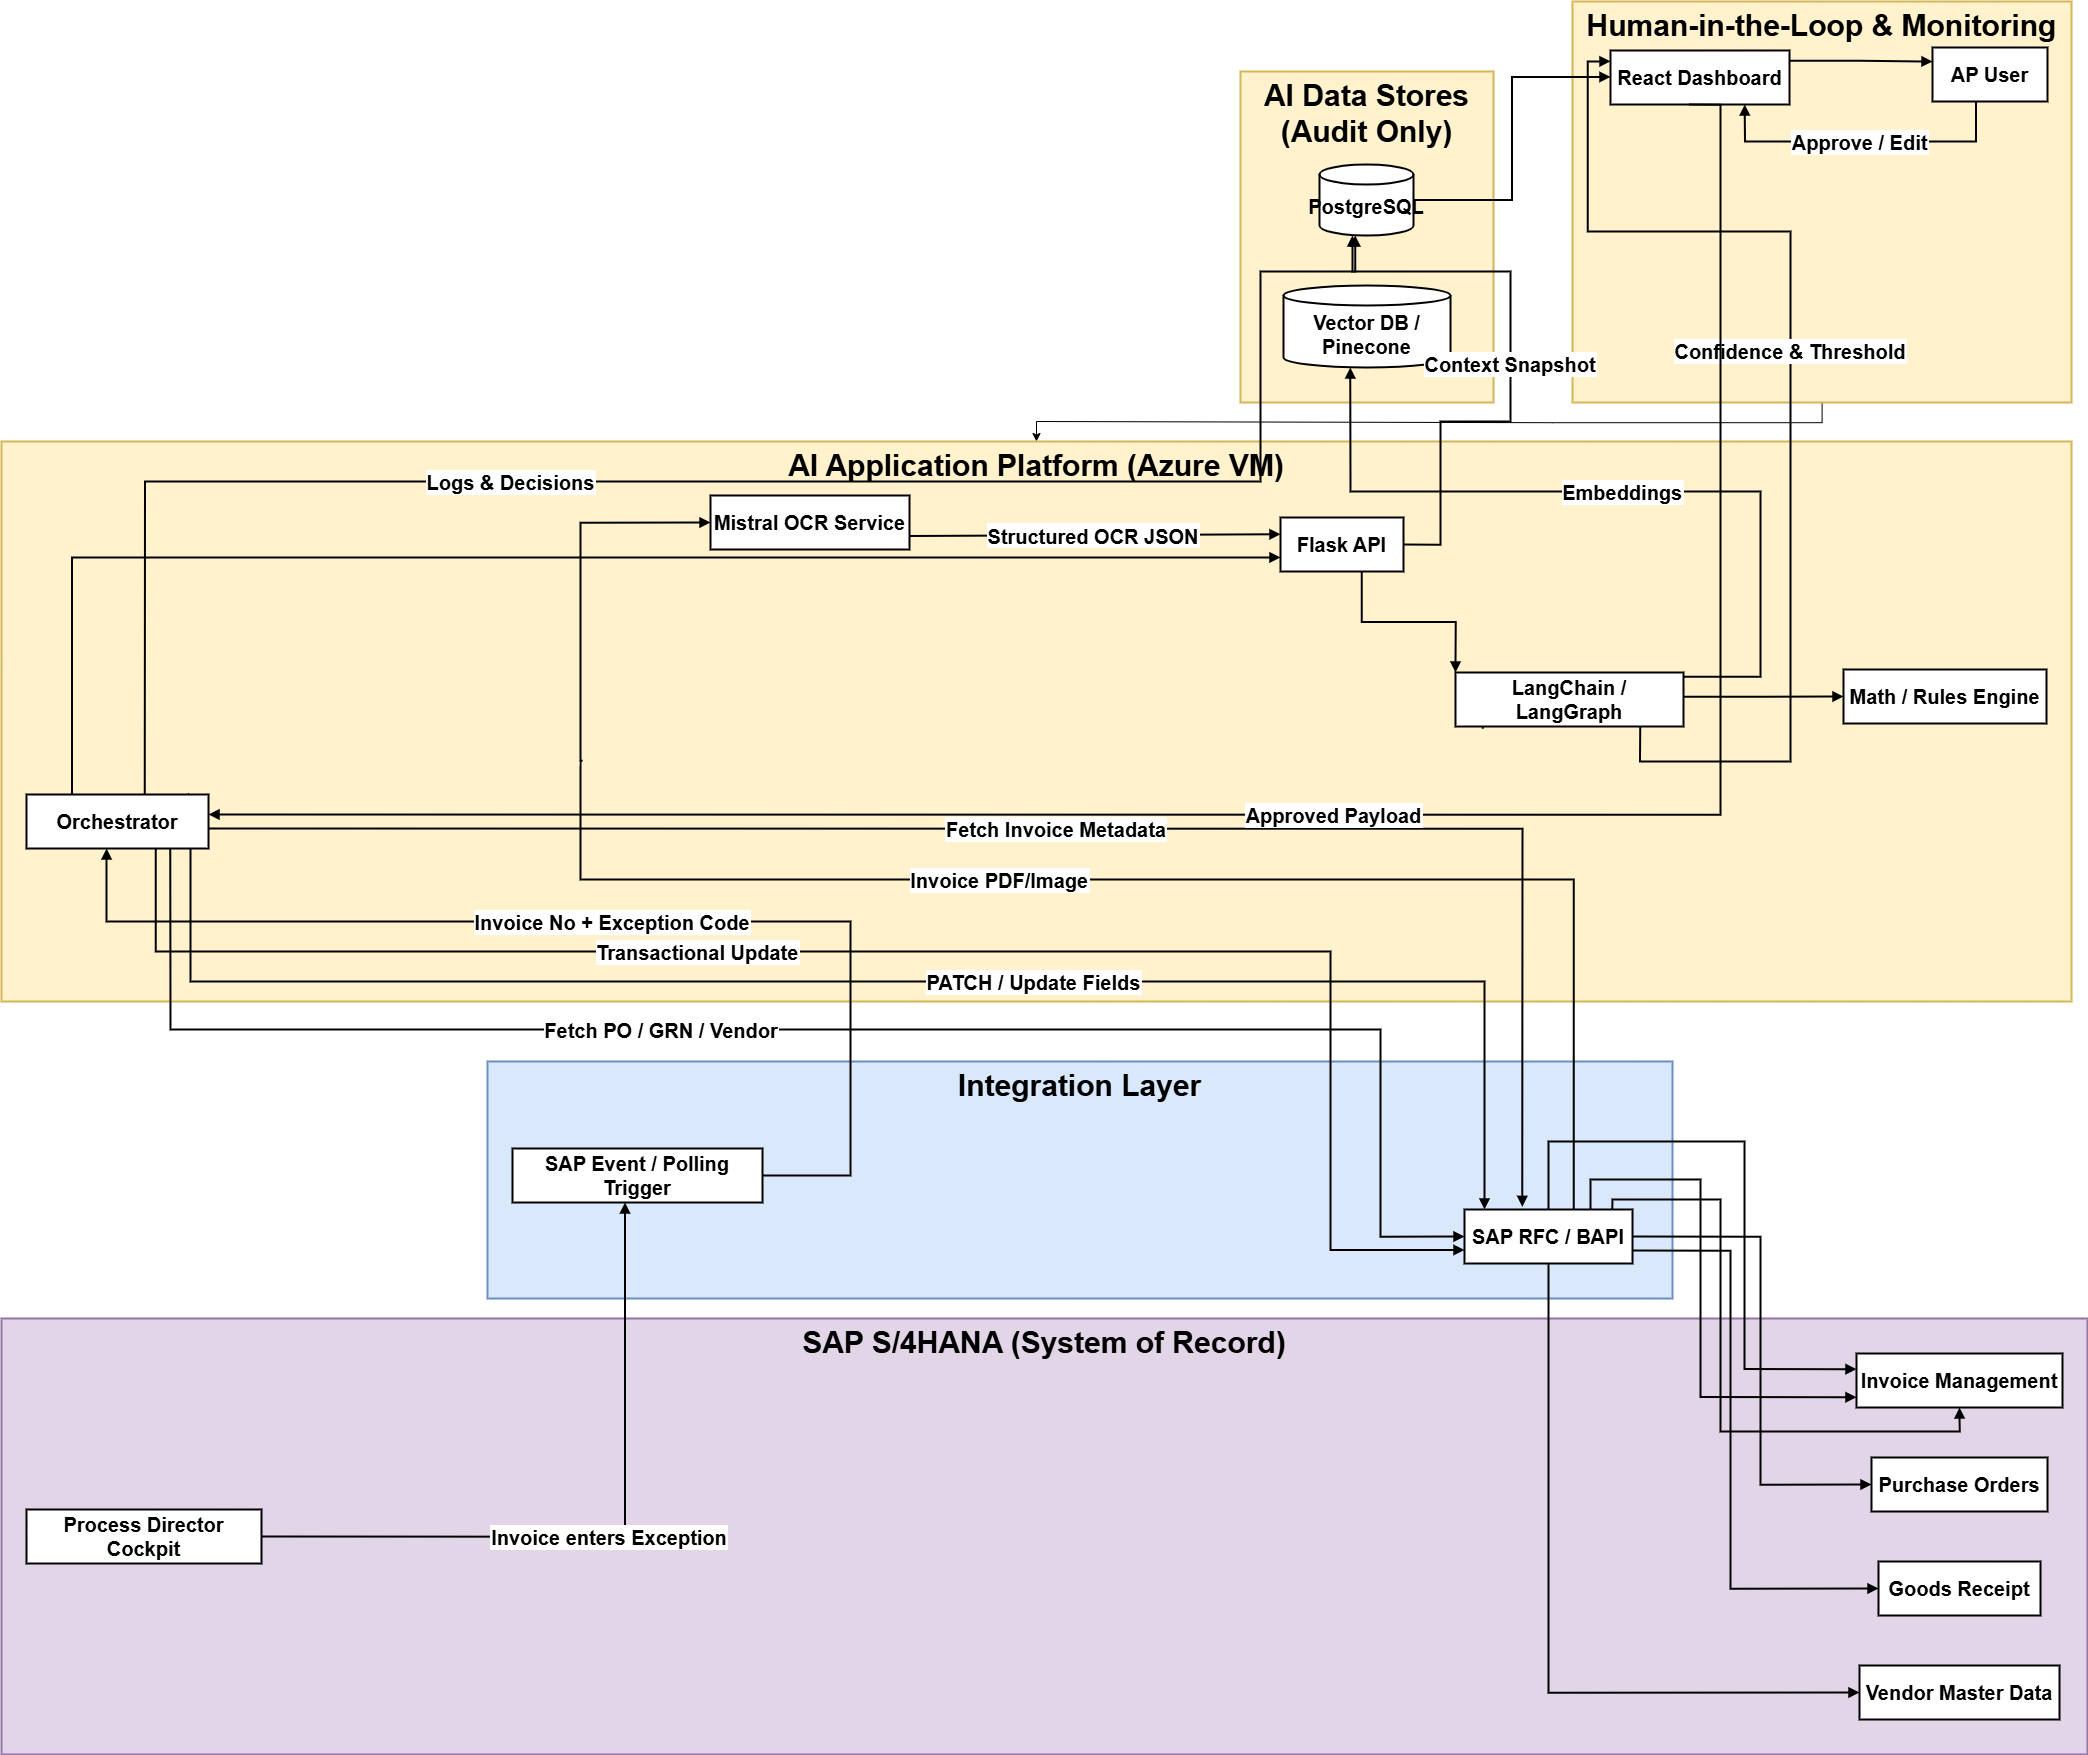

The diagram above was exported from draw.io. Its source (the exported page's mxGraphModel, read from the mxfile embedded in the PNG):
<mxGraphModel dx="3318" dy="3740" grid="1" gridSize="10" guides="1" tooltips="1" connect="1" arrows="1" fold="1" page="1" pageScale="1" pageWidth="850" pageHeight="1100" math="0" shadow="0">
  <root>
    <mxCell id="0" />
    <mxCell id="1" parent="0" />
    <mxCell id="2" value="" style="edgeStyle=orthogonalEdgeStyle;rounded=0;orthogonalLoop=1;jettySize=auto;html=1;" edge="1" source="3" target="5" parent="1">
      <mxGeometry relative="1" as="geometry" />
    </mxCell>
    <mxCell id="3" value="Human-in-the-Loop &amp; Monitoring" style="whiteSpace=wrap;strokeWidth=2;fontStyle=1;fontSize=30;verticalAlign=top;fillColor=#fff2cc;strokeColor=#d6b656;" vertex="1" parent="1">
      <mxGeometry x="2602" y="-140" width="499" height="401" as="geometry" />
    </mxCell>
    <mxCell id="4" value="AI Data Stores (Audit Only)" style="whiteSpace=wrap;strokeWidth=2;fontStyle=1;fontSize=30;verticalAlign=top;fillColor=#fff2cc;strokeColor=#d6b656;" vertex="1" parent="1">
      <mxGeometry x="2270" y="-70" width="253" height="331" as="geometry" />
    </mxCell>
    <mxCell id="5" value="AI Application Platform (Azure VM)" style="whiteSpace=wrap;strokeWidth=2;fontStyle=1;fontSize=30;verticalAlign=top;fillColor=#fff2cc;strokeColor=#d6b656;" vertex="1" parent="1">
      <mxGeometry x="1031" y="300" width="2070" height="560" as="geometry" />
    </mxCell>
    <mxCell id="6" value="Integration Layer" style="whiteSpace=wrap;strokeWidth=2;fontStyle=1;fontSize=30;verticalAlign=top;fillColor=#dae8fc;strokeColor=#6c8ebf;" vertex="1" parent="1">
      <mxGeometry x="1517" y="920" width="1185" height="237" as="geometry" />
    </mxCell>
    <mxCell id="7" value="SAP S/4HANA (System of Record)" style="whiteSpace=wrap;strokeWidth=2;fontStyle=1;fontSize=30;verticalAlign=top;fillColor=#e1d5e7;strokeColor=#9673a6;" vertex="1" parent="1">
      <mxGeometry x="1031" y="1177" width="2086" height="436" as="geometry" />
    </mxCell>
    <mxCell id="8" value="Process Director Cockpit" style="whiteSpace=wrap;strokeWidth=2;fontStyle=1;fontSize=20;" vertex="1" parent="1">
      <mxGeometry x="1056" y="1368" width="235" height="54" as="geometry" />
    </mxCell>
    <mxCell id="9" value="Invoice Management" style="whiteSpace=wrap;strokeWidth=2;fontStyle=1;fontSize=20;" vertex="1" parent="1">
      <mxGeometry x="2886" y="1212" width="206" height="54" as="geometry" />
    </mxCell>
    <mxCell id="10" value="Purchase Orders" style="whiteSpace=wrap;strokeWidth=2;fontStyle=1;fontSize=20;" vertex="1" parent="1">
      <mxGeometry x="2901" y="1316" width="176" height="54" as="geometry" />
    </mxCell>
    <mxCell id="11" value="Goods Receipt" style="whiteSpace=wrap;strokeWidth=2;fontStyle=1;fontSize=20;" vertex="1" parent="1">
      <mxGeometry x="2908" y="1420" width="162" height="54" as="geometry" />
    </mxCell>
    <mxCell id="12" value="Vendor Master Data" style="whiteSpace=wrap;strokeWidth=2;fontStyle=1;fontSize=20;" vertex="1" parent="1">
      <mxGeometry x="2889" y="1524" width="200" height="54" as="geometry" />
    </mxCell>
    <mxCell id="13" value="SAP RFC / BAPI" style="whiteSpace=wrap;strokeWidth=2;fontStyle=1;fontSize=20;" vertex="1" parent="1">
      <mxGeometry x="2494" y="1068" width="168" height="54" as="geometry" />
    </mxCell>
    <mxCell id="14" value="SAP Event / Polling Trigger" style="whiteSpace=wrap;strokeWidth=2;fontStyle=1;fontSize=20;" vertex="1" parent="1">
      <mxGeometry x="1542" y="1007" width="250" height="54" as="geometry" />
    </mxCell>
    <mxCell id="15" value="Orchestrator" style="whiteSpace=wrap;strokeWidth=2;fontStyle=1;fontSize=20;" vertex="1" parent="1">
      <mxGeometry x="1056" y="653" width="182" height="54" as="geometry" />
    </mxCell>
    <mxCell id="16" value="Flask API" style="whiteSpace=wrap;strokeWidth=2;fontStyle=1;fontSize=20;" vertex="1" parent="1">
      <mxGeometry x="2310" y="376" width="123" height="54" as="geometry" />
    </mxCell>
    <mxCell id="17" value="LangChain / LangGraph" style="whiteSpace=wrap;strokeWidth=2;fontStyle=1;fontSize=20;" vertex="1" parent="1">
      <mxGeometry x="2485" y="531" width="228" height="54" as="geometry" />
    </mxCell>
    <mxCell id="18" value="Mistral OCR Service" style="whiteSpace=wrap;strokeWidth=2;fontStyle=1;fontSize=20;" vertex="1" parent="1">
      <mxGeometry x="1740" y="354" width="199" height="54" as="geometry" />
    </mxCell>
    <mxCell id="19" value="Math / Rules Engine" style="whiteSpace=wrap;strokeWidth=2;fontStyle=1;fontSize=20;" vertex="1" parent="1">
      <mxGeometry x="2873" y="528" width="203" height="54" as="geometry" />
    </mxCell>
    <mxCell id="20" value="PostgreSQL" style="shape=cylinder3;boundedLbl=1;backgroundOutline=1;size=10;strokeWidth=2;whiteSpace=wrap;fontStyle=1;fontSize=20;" vertex="1" parent="1">
      <mxGeometry x="2349" y="23" width="94" height="71" as="geometry" />
    </mxCell>
    <mxCell id="21" value="Vector DB / Pinecone" style="shape=cylinder3;boundedLbl=1;backgroundOutline=1;size=10;strokeWidth=2;whiteSpace=wrap;fontStyle=1;fontSize=20;" vertex="1" parent="1">
      <mxGeometry x="2313" y="144" width="167" height="82" as="geometry" />
    </mxCell>
    <mxCell id="22" value="React Dashboard" style="whiteSpace=wrap;strokeWidth=2;fontStyle=1;fontSize=20;" vertex="1" parent="1">
      <mxGeometry x="2640" y="-91" width="179" height="54" as="geometry" />
    </mxCell>
    <mxCell id="23" value="AP User" style="whiteSpace=wrap;strokeWidth=2;fontStyle=1;fontSize=20;" vertex="1" parent="1">
      <mxGeometry x="2962" y="-94" width="115" height="54" as="geometry" />
    </mxCell>
    <mxCell id="24" value="Invoice enters Exception" style="startArrow=none;endArrow=block;exitX=1;exitY=0.5;entryX=0.45;entryY=1;rounded=0;strokeWidth=2;fontStyle=1;fontSize=20;edgeStyle=orthogonalEdgeStyle;" edge="1" source="8" target="14" parent="1">
      <mxGeometry relative="1" as="geometry" />
    </mxCell>
    <mxCell id="25" value="Invoice No + Exception Code" style="startArrow=none;endArrow=block;exitX=1;exitY=0.5;entryX=0.44;entryY=1;rounded=0;strokeWidth=2;fontStyle=1;fontSize=20;edgeStyle=orthogonalEdgeStyle;" edge="1" source="14" target="15" parent="1">
      <mxGeometry relative="1" as="geometry">
        <Array as="points">
          <mxPoint x="1880" y="1034" />
          <mxPoint x="1880" y="780" />
          <mxPoint x="1136" y="780" />
        </Array>
      </mxGeometry>
    </mxCell>
    <mxCell id="26" value="Fetch Invoice Metadata" style="startArrow=none;endArrow=block;exitX=1;exitY=0.63;entryX=0.344;entryY=-0.049;rounded=0;strokeWidth=2;fontStyle=1;fontSize=20;edgeStyle=orthogonalEdgeStyle;entryDx=0;entryDy=0;entryPerimeter=0;" edge="1" source="15" target="13" parent="1">
      <mxGeometry relative="1" as="geometry">
        <mxPoint x="2555.83" y="964.0000000000005" as="targetPoint" />
      </mxGeometry>
    </mxCell>
    <mxCell id="27" value="Fetch PO / GRN / Vendor" style="startArrow=none;endArrow=block;exitX=0.79;exitY=1;entryX=0;entryY=0.5;rounded=0;strokeWidth=2;fontStyle=1;fontSize=20;edgeStyle=orthogonalEdgeStyle;entryDx=0;entryDy=0;" edge="1" source="15" target="13" parent="1">
      <mxGeometry x="-0.202" relative="1" as="geometry">
        <Array as="points">
          <mxPoint x="1200" y="888" />
          <mxPoint x="2410" y="888" />
          <mxPoint x="2410" y="1095" />
        </Array>
        <mxPoint as="offset" />
      </mxGeometry>
    </mxCell>
    <mxCell id="28" value="" style="startArrow=none;endArrow=block;exitX=0.5;exitY=0;entryX=0;entryY=0.29;rounded=0;strokeWidth=2;fontStyle=1;fontSize=20;edgeStyle=orthogonalEdgeStyle;exitDx=0;exitDy=0;" edge="1" source="13" target="9" parent="1">
      <mxGeometry relative="1" as="geometry">
        <Array as="points">
          <mxPoint x="2578" y="1000" />
          <mxPoint x="2774" y="1000" />
          <mxPoint x="2774" y="1228" />
        </Array>
        <mxPoint x="2676" y="990.5999999999999" as="sourcePoint" />
      </mxGeometry>
    </mxCell>
    <mxCell id="29" value="" style="startArrow=none;endArrow=block;exitX=1;exitY=0.5;entryX=0;entryY=0.5;rounded=0;strokeWidth=2;fontStyle=1;fontSize=20;edgeStyle=orthogonalEdgeStyle;" edge="1" source="13" target="10" parent="1">
      <mxGeometry relative="1" as="geometry">
        <Array as="points">
          <mxPoint x="2790" y="1095" />
          <mxPoint x="2790" y="1343" />
        </Array>
      </mxGeometry>
    </mxCell>
    <mxCell id="30" value="" style="startArrow=none;endArrow=block;exitX=1;exitY=0.76;entryX=0;entryY=0.5;rounded=0;strokeWidth=2;fontStyle=1;fontSize=20;edgeStyle=orthogonalEdgeStyle;" edge="1" source="13" target="11" parent="1">
      <mxGeometry relative="1" as="geometry">
        <Array as="points">
          <mxPoint x="2760" y="1109" />
          <mxPoint x="2760" y="1447" />
        </Array>
      </mxGeometry>
    </mxCell>
    <mxCell id="31" value="" style="startArrow=none;endArrow=block;exitX=0.5;exitY=1;entryX=0;entryY=0.5;rounded=0;strokeWidth=2;fontStyle=1;fontSize=20;edgeStyle=orthogonalEdgeStyle;exitDx=0;exitDy=0;" edge="1" source="13" target="12" parent="1">
      <mxGeometry relative="1" as="geometry" />
    </mxCell>
    <mxCell id="32" value="Invoice PDF/Image" style="startArrow=none;endArrow=block;exitX=0.65;exitY=0;entryX=0;entryY=0.5;rounded=0;strokeWidth=2;fontStyle=1;fontSize=20;edgeStyle=orthogonalEdgeStyle;" edge="1" source="13" target="18" parent="1">
      <mxGeometry relative="1" as="geometry">
        <Array as="points">
          <mxPoint x="2603" y="738" />
          <mxPoint x="1610" y="738" />
          <mxPoint x="1610" y="381" />
        </Array>
      </mxGeometry>
    </mxCell>
    <mxCell id="33" value="Structured OCR JSON" style="startArrow=none;endArrow=block;exitX=1;exitY=0.75;entryX=0;entryY=0.31;rounded=0;strokeWidth=2;fontStyle=1;fontSize=20;exitDx=0;exitDy=0;" edge="1" source="18" target="16" parent="1">
      <mxGeometry relative="1" as="geometry" />
    </mxCell>
    <mxCell id="34" value="" style="startArrow=none;endArrow=block;exitX=0.25;exitY=0;entryX=0;entryY=0.74;rounded=0;strokeWidth=2;fontStyle=1;fontSize=20;edgeStyle=orthogonalEdgeStyle;exitDx=0;exitDy=0;" edge="1" source="15" target="16" parent="1">
      <mxGeometry relative="1" as="geometry" />
    </mxCell>
    <mxCell id="35" value="" style="startArrow=none;endArrow=block;exitX=0.66;exitY=1;entryX=0;entryY=0;rounded=0;strokeWidth=2;fontStyle=1;fontSize=20;edgeStyle=orthogonalEdgeStyle;" edge="1" source="16" target="17" parent="1">
      <mxGeometry relative="1" as="geometry" />
    </mxCell>
    <mxCell id="36" value="" style="startArrow=none;endArrow=block;exitX=1;exitY=0.45;entryX=0;entryY=0.5;rounded=0;strokeWidth=2;fontStyle=1;fontSize=20;edgeStyle=orthogonalEdgeStyle;" edge="1" source="17" target="19" parent="1">
      <mxGeometry relative="1" as="geometry" />
    </mxCell>
    <mxCell id="37" value="Context Snapshot" style="startArrow=none;endArrow=block;exitX=1;exitY=0.5;entryX=0.35;entryY=1;rounded=0;strokeWidth=2;fontStyle=1;fontSize=20;edgeStyle=orthogonalEdgeStyle;" edge="1" source="16" target="20" parent="1">
      <mxGeometry relative="1" as="geometry">
        <Array as="points">
          <mxPoint x="2470" y="403" />
          <mxPoint x="2470" y="280" />
          <mxPoint x="2540" y="280" />
          <mxPoint x="2540" y="130" />
          <mxPoint x="2382" y="130" />
        </Array>
      </mxGeometry>
    </mxCell>
    <mxCell id="38" value="Embeddings" style="startArrow=none;endArrow=block;exitX=1;exitY=0.08;entryX=0.4;entryY=1;rounded=0;strokeWidth=2;fontStyle=1;fontSize=20;edgeStyle=orthogonalEdgeStyle;" edge="1" source="17" target="21" parent="1">
      <mxGeometry relative="1" as="geometry">
        <Array as="points">
          <mxPoint x="2790" y="535" />
          <mxPoint x="2790" y="350" />
          <mxPoint x="2380" y="350" />
        </Array>
      </mxGeometry>
    </mxCell>
    <mxCell id="39" value="Confidence ≥ Threshold" style="startArrow=none;endArrow=block;exitX=0.12;exitY=1;entryX=0.89;entryY=0;rounded=0;strokeWidth=2;fontStyle=1;fontSize=20;edgeStyle=orthogonalEdgeStyle;" edge="1" source="17" target="15" parent="1">
      <mxGeometry relative="1" as="geometry" />
    </mxCell>
    <mxCell id="40" value="Confidence &amp; Threshold" style="startArrow=none;endArrow=block;exitX=0.81;exitY=1;entryX=0;entryY=0.2;rounded=0;strokeWidth=2;fontStyle=1;fontSize=20;edgeStyle=orthogonalEdgeStyle;" edge="1" source="17" target="22" parent="1">
      <mxGeometry x="0.0712" relative="1" as="geometry">
        <Array as="points">
          <mxPoint x="2670" y="620" />
          <mxPoint x="2820" y="620" />
          <mxPoint x="2820" y="90" />
          <mxPoint x="2617" y="90" />
          <mxPoint x="2617" y="-80" />
        </Array>
        <mxPoint as="offset" />
      </mxGeometry>
    </mxCell>
    <mxCell id="41" value="PATCH / Update Fields" style="startArrow=none;endArrow=block;exitX=0.901;exitY=0.99;entryX=0.119;entryY=0;rounded=0;strokeWidth=2;fontStyle=1;fontSize=20;edgeStyle=orthogonalEdgeStyle;entryDx=0;entryDy=0;entryPerimeter=0;exitDx=0;exitDy=0;exitPerimeter=0;" edge="1" source="15" target="13" parent="1">
      <mxGeometry x="0.1793" relative="1" as="geometry">
        <Array as="points">
          <mxPoint x="1220" y="840" />
          <mxPoint x="2514" y="840" />
        </Array>
        <mxPoint x="2549.92" y="964.0000000000005" as="targetPoint" />
        <mxPoint x="1" as="offset" />
      </mxGeometry>
    </mxCell>
    <mxCell id="42" value="Transactional Update" style="startArrow=none;endArrow=block;exitX=0.71;exitY=1;entryX=0;entryY=0.75;rounded=0;strokeWidth=2;fontStyle=1;fontSize=20;edgeStyle=orthogonalEdgeStyle;entryDx=0;entryDy=0;" edge="1" source="15" target="13" parent="1">
      <mxGeometry x="-0.2448" relative="1" as="geometry">
        <Array as="points">
          <mxPoint x="1185" y="810" />
          <mxPoint x="2360" y="810" />
          <mxPoint x="2360" y="1109" />
        </Array>
        <mxPoint x="1" as="offset" />
      </mxGeometry>
    </mxCell>
    <mxCell id="43" value="" style="startArrow=none;endArrow=block;exitX=0.75;exitY=0;entryX=0;entryY=0.81;rounded=0;strokeWidth=2;fontStyle=1;fontSize=20;edgeStyle=orthogonalEdgeStyle;exitDx=0;exitDy=0;" edge="1" source="13" target="9" parent="1">
      <mxGeometry relative="1" as="geometry">
        <Array as="points">
          <mxPoint x="2620" y="1038" />
          <mxPoint x="2730" y="1038" />
          <mxPoint x="2730" y="1256" />
        </Array>
        <mxPoint x="2676" y="1037.7199999999998" as="sourcePoint" />
      </mxGeometry>
    </mxCell>
    <mxCell id="44" value="" style="startArrow=none;endArrow=block;exitX=0.88;exitY=0;entryX=0.5;entryY=1;rounded=0;strokeWidth=2;fontStyle=1;fontSize=20;edgeStyle=orthogonalEdgeStyle;entryDx=0;entryDy=0;" edge="1" source="13" target="9" parent="1">
      <mxGeometry relative="1" as="geometry">
        <Array as="points">
          <mxPoint x="2642" y="1058" />
          <mxPoint x="2750" y="1058" />
          <mxPoint x="2750" y="1290" />
          <mxPoint x="2989" y="1290" />
        </Array>
      </mxGeometry>
    </mxCell>
    <mxCell id="45" value="" style="startArrow=none;endArrow=block;exitX=1;exitY=0.19;entryX=0;entryY=0.26;rounded=0;strokeWidth=2;fontStyle=1;fontSize=20;edgeStyle=orthogonalEdgeStyle;" edge="1" source="22" target="23" parent="1">
      <mxGeometry relative="1" as="geometry" />
    </mxCell>
    <mxCell id="46" value="Approve / Edit" style="startArrow=none;endArrow=block;exitX=0.38;exitY=0.99;rounded=0;strokeWidth=2;fontStyle=1;fontSize=20;edgeStyle=orthogonalEdgeStyle;entryX=0.75;entryY=1;entryDx=0;entryDy=0;" edge="1" source="23" target="22" parent="1">
      <mxGeometry relative="1" as="geometry">
        <Array as="points">
          <mxPoint x="3005" />
          <mxPoint x="2774" />
        </Array>
      </mxGeometry>
    </mxCell>
    <mxCell id="47" value="Approved Payload" style="startArrow=none;endArrow=block;exitX=0.44;exitY=0.99;entryX=1;entryY=0.37;rounded=0;strokeWidth=2;fontStyle=1;fontSize=20;edgeStyle=orthogonalEdgeStyle;" edge="1" source="22" target="15" parent="1">
      <mxGeometry relative="1" as="geometry">
        <Array as="points">
          <mxPoint x="2750" y="-37" />
          <mxPoint x="2750" y="673" />
        </Array>
      </mxGeometry>
    </mxCell>
    <mxCell id="48" value="Logs &amp; Decisions" style="startArrow=none;endArrow=block;exitX=0.65;exitY=0;entryX=0.38;entryY=1;rounded=0;strokeWidth=2;fontStyle=1;fontSize=20;edgeStyle=orthogonalEdgeStyle;" edge="1" source="15" target="20" parent="1">
      <mxGeometry x="-0.2329" relative="1" as="geometry">
        <Array as="points">
          <mxPoint x="1174" y="340" />
          <mxPoint x="2290" y="340" />
          <mxPoint x="2290" y="130" />
          <mxPoint x="2385" y="130" />
        </Array>
        <mxPoint x="-1" as="offset" />
      </mxGeometry>
    </mxCell>
    <mxCell id="49" value="" style="startArrow=none;endArrow=block;exitX=1;exitY=0.5;entryX=0;entryY=0.49;rounded=0;strokeWidth=2;fontStyle=1;fontSize=20;edgeStyle=orthogonalEdgeStyle;" edge="1" source="20" target="22" parent="1">
      <mxGeometry relative="1" as="geometry" />
    </mxCell>
  </root>
</mxGraphModel>